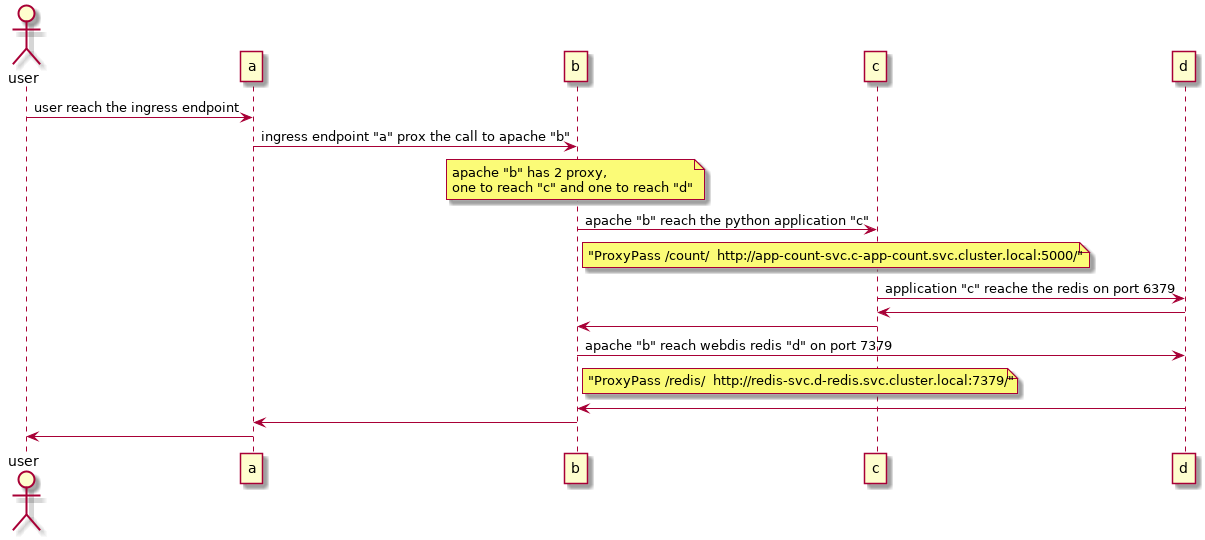

The diagram above was rendered by PlantUML. Its source (embedded in the PNG):
@startuml
actor user
user -> a : user reach the ingress endpoint
a -> b : ingress endpoint "a" prox the call to apache "b"  
note over b : apache "b" has 2 proxy,\none to reach "c" and one to reach "d"
b -> c : apache "b" reach the python application "c" 
note right b : "ProxyPass /count/  http://app-count-svc.c-app-count.svc.cluster.local:5000/"
c -> d : application "c" reache the redis on port 6379
d -> c
c -> b
b -> d : apache "b" reach webdis redis "d" on port 7379
note right b : "ProxyPass /redis/  http://redis-svc.d-redis.svc.cluster.local:7379/"
d -> b
b -> a
a -> user

@enduml